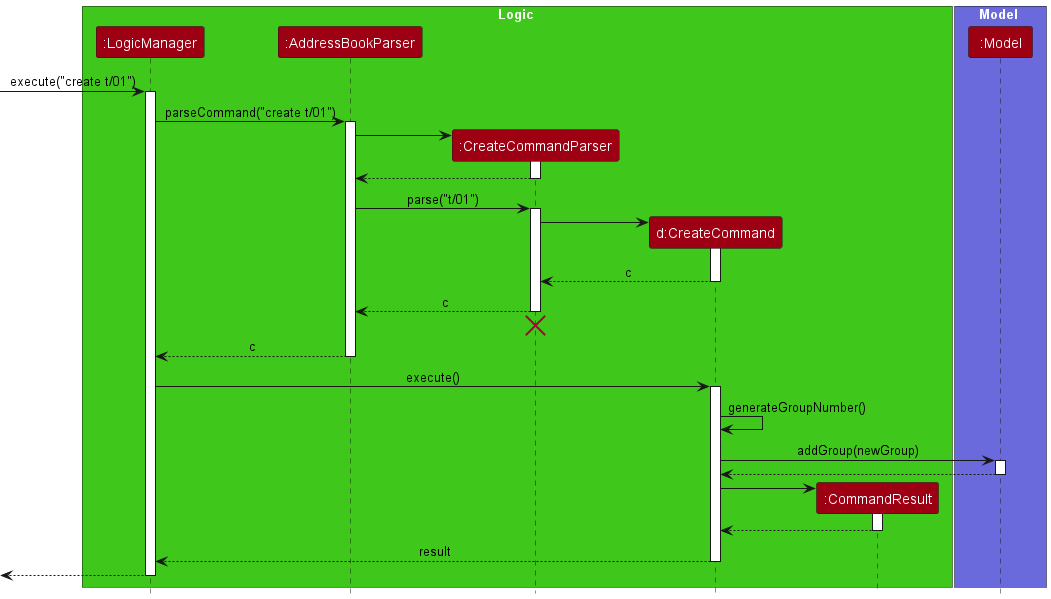

The diagram above was rendered by PlantUML. Its source (embedded in the PNG):
@startuml
!include style.puml
skinparam ArrowFontStyle plain

box Logic UI_COLOR_T2
participant ":LogicManager" as LogicManager MODEL_COLOR
participant ":AddressBookParser" as AddressBookParser MODEL_COLOR
participant ":CreateCommandParser" as CreateCommandParser MODEL_COLOR
participant "d:CreateCommand" as CreateCommand MODEL_COLOR
participant ":CommandResult" as CommandResult MODEL_COLOR
end box

box Model LOGIC_COLOR_T2
participant ":Model" as Model MODEL_COLOR
end box

[-> LogicManager : execute("create t/01")
activate LogicManager

LogicManager -> AddressBookParser : parseCommand("create t/01")
activate AddressBookParser

create CreateCommandParser
AddressBookParser -> CreateCommandParser
activate CreateCommandParser

CreateCommandParser --> AddressBookParser
deactivate CreateCommandParser

AddressBookParser -> CreateCommandParser : parse("t/01")
activate CreateCommandParser

create CreateCommand
CreateCommandParser -> CreateCommand
activate CreateCommand

CreateCommand --> CreateCommandParser : c
deactivate CreateCommand

CreateCommandParser --> AddressBookParser : c
deactivate CreateCommandParser
'Hidden arrow to position the destroy marker below the end of the activation bar.
CreateCommandParser -[hidden]-> AddressBookParser
destroy CreateCommandParser

AddressBookParser --> LogicManager : c
deactivate AddressBookParser

LogicManager -> CreateCommand : execute()
activate CreateCommand

CreateCommand -> CreateCommand : generateGroupNumber()

CreateCommand -> Model : addGroup(newGroup)
activate Model

Model --> CreateCommand
deactivate Model

create CommandResult
CreateCommand -> CommandResult
activate CommandResult

CommandResult --> CreateCommand
deactivate CommandResult

CreateCommand --> LogicManager : result
deactivate CreateCommand

[<--LogicManager
deactivate LogicManager
@enduml